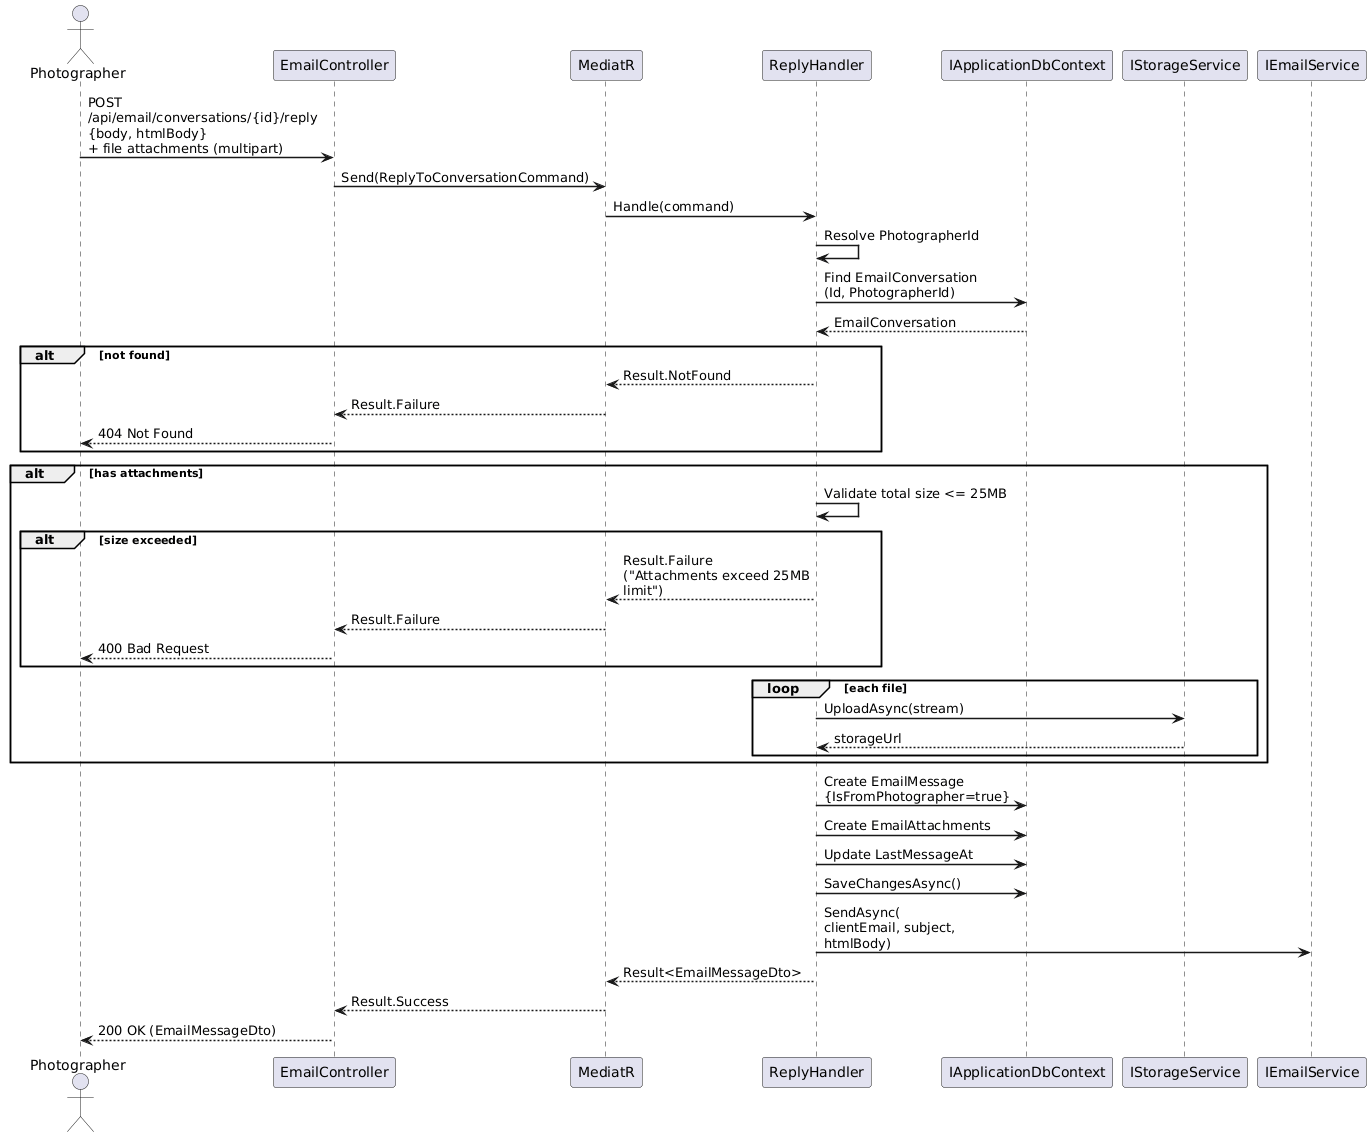

The diagram above was rendered by PlantUML. Its source (embedded in the PNG):
@startuml
skinparam sequenceArrowThickness 1.5
skinparam maxMessageSize 200

actor Photographer
participant "EmailController" as API
participant "MediatR" as M
participant "ReplyHandler" as Handler
participant "IApplicationDbContext" as DB
participant "IStorageService" as Storage
participant "IEmailService" as Email

Photographer -> API : POST /api/email/conversations/{id}/reply\n{body, htmlBody}\n+ file attachments (multipart)
API -> M : Send(ReplyToConversationCommand)
M -> Handler : Handle(command)

Handler -> Handler : Resolve PhotographerId

Handler -> DB : Find EmailConversation\n(Id, PhotographerId)
DB --> Handler : EmailConversation

alt not found
  Handler --> M : Result.NotFound
  M --> API : Result.Failure
  API --> Photographer : 404 Not Found
end

alt has attachments
  Handler -> Handler : Validate total size <= 25MB
  alt size exceeded
    Handler --> M : Result.Failure\n("Attachments exceed 25MB limit")
    M --> API : Result.Failure
    API --> Photographer : 400 Bad Request
  end

  loop each file
    Handler -> Storage : UploadAsync(stream)
    Storage --> Handler : storageUrl
  end
end

Handler -> DB : Create EmailMessage\n{IsFromPhotographer=true}
Handler -> DB : Create EmailAttachments
Handler -> DB : Update LastMessageAt
Handler -> DB : SaveChangesAsync()

Handler -> Email : SendAsync(\nclientEmail, subject, htmlBody)

Handler --> M : Result<EmailMessageDto>
M --> API : Result.Success
API --> Photographer : 200 OK (EmailMessageDto)

@enduml